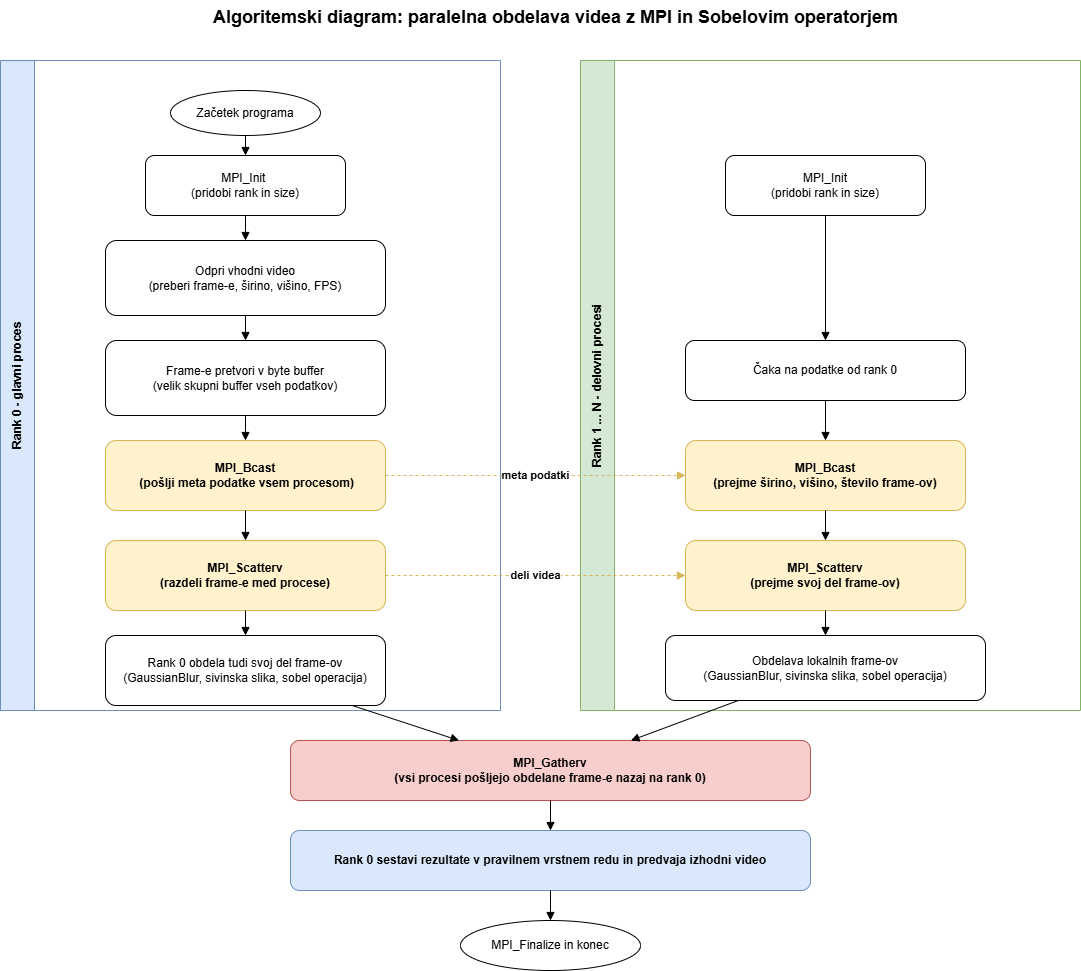

The diagram above was exported from draw.io. Its source (the exported page's mxGraphModel, read from the mxfile embedded in the PNG):
<mxGraphModel dx="1414" dy="751" grid="1" gridSize="10" guides="1" tooltips="1" connect="1" arrows="1" fold="1" page="1" pageScale="1" pageWidth="850" pageHeight="1100" math="0" shadow="0">
  <root>
    <mxCell id="0" />
    <mxCell id="1" parent="0" />
    <mxCell id="VK7OkRAiDbiQK78nzlrD-1" parent="1" style="swimlane;html=1;whiteSpace=wrap;startSize=34;horizontal=0;fillColor=#dae8fc;strokeColor=#6c8ebf;fontStyle=1;" value="Rank 0 - glavni proces" vertex="1">
      <mxGeometry height="650" width="500" x="40" y="80" as="geometry" />
    </mxCell>
    <mxCell id="VK7OkRAiDbiQK78nzlrD-2" parent="VK7OkRAiDbiQK78nzlrD-1" style="ellipse;whiteSpace=wrap;html=1;fillColor=#ffffff;strokeColor=#000000;" value="Začetek programa" vertex="1">
      <mxGeometry height="45" width="150" x="170" y="30" as="geometry" />
    </mxCell>
    <mxCell id="VK7OkRAiDbiQK78nzlrD-3" parent="VK7OkRAiDbiQK78nzlrD-1" style="rounded=1;whiteSpace=wrap;html=1;fillColor=#ffffff;strokeColor=#000000;" value="MPI_Init&amp;nbsp;&lt;div&gt;(&lt;span style=&quot;background-color: transparent; color: light-dark(rgb(0, 0, 0), rgb(255, 255, 255));&quot;&gt;pridobi rank in size)&lt;/span&gt;&lt;/div&gt;" vertex="1">
      <mxGeometry height="60" width="200" x="145" y="95" as="geometry" />
    </mxCell>
    <mxCell id="VK7OkRAiDbiQK78nzlrD-4" parent="VK7OkRAiDbiQK78nzlrD-1" style="rounded=1;whiteSpace=wrap;html=1;fillColor=#ffffff;strokeColor=#000000;" value="Odpri vhodni video&lt;div&gt;(preberi frame-e, širino, višino, FPS)&lt;/div&gt;" vertex="1">
      <mxGeometry height="75" width="280" x="105" y="180" as="geometry" />
    </mxCell>
    <mxCell id="VK7OkRAiDbiQK78nzlrD-5" parent="VK7OkRAiDbiQK78nzlrD-1" style="rounded=1;whiteSpace=wrap;html=1;fillColor=#ffffff;strokeColor=#000000;" value="Frame-e pretvori v byte buffer&lt;div&gt;(velik skupni buffer vseh podatkov)&lt;/div&gt;" vertex="1">
      <mxGeometry height="75" width="280" x="105" y="280" as="geometry" />
    </mxCell>
    <mxCell id="VK7OkRAiDbiQK78nzlrD-6" parent="VK7OkRAiDbiQK78nzlrD-1" style="rounded=1;whiteSpace=wrap;html=1;fillColor=#fff2cc;strokeColor=#d6b656;fontStyle=1;" value="MPI_Bcast&lt;div&gt;&amp;nbsp;(pošlji meta podatke vsem procesom)&lt;/div&gt;" vertex="1">
      <mxGeometry height="70" width="280" x="105" y="380" as="geometry" />
    </mxCell>
    <mxCell id="VK7OkRAiDbiQK78nzlrD-7" parent="VK7OkRAiDbiQK78nzlrD-1" style="rounded=1;whiteSpace=wrap;html=1;fillColor=#fff2cc;strokeColor=#d6b656;fontStyle=1;" value="MPI_Scatterv&lt;div&gt;(razdeli frame-e med procese)&lt;/div&gt;" vertex="1">
      <mxGeometry height="70" width="280" x="105" y="480" as="geometry" />
    </mxCell>
    <mxCell id="VK7OkRAiDbiQK78nzlrD-8" parent="VK7OkRAiDbiQK78nzlrD-1" style="rounded=1;whiteSpace=wrap;html=1;fillColor=#ffffff;strokeColor=#000000;" value="Rank 0 obdela tudi svoj del frame-ov&lt;div&gt;(GaussianBlur, sivinska slika, sobel operacija)&lt;/div&gt;" vertex="1">
      <mxGeometry height="70" width="280" x="105" y="575" as="geometry" />
    </mxCell>
    <mxCell id="VK7OkRAiDbiQK78nzlrD-9" edge="1" parent="VK7OkRAiDbiQK78nzlrD-1" source="VK7OkRAiDbiQK78nzlrD-2" style="endArrow=block;html=1;rounded=0;" target="VK7OkRAiDbiQK78nzlrD-3">
      <mxGeometry relative="1" as="geometry" />
    </mxCell>
    <mxCell id="VK7OkRAiDbiQK78nzlrD-10" edge="1" parent="VK7OkRAiDbiQK78nzlrD-1" source="VK7OkRAiDbiQK78nzlrD-3" style="endArrow=block;html=1;rounded=0;" target="VK7OkRAiDbiQK78nzlrD-4">
      <mxGeometry relative="1" as="geometry" />
    </mxCell>
    <mxCell id="VK7OkRAiDbiQK78nzlrD-11" edge="1" parent="VK7OkRAiDbiQK78nzlrD-1" source="VK7OkRAiDbiQK78nzlrD-4" style="endArrow=block;html=1;rounded=0;" target="VK7OkRAiDbiQK78nzlrD-5">
      <mxGeometry relative="1" as="geometry" />
    </mxCell>
    <mxCell id="VK7OkRAiDbiQK78nzlrD-12" edge="1" parent="VK7OkRAiDbiQK78nzlrD-1" source="VK7OkRAiDbiQK78nzlrD-5" style="endArrow=block;html=1;rounded=0;" target="VK7OkRAiDbiQK78nzlrD-6">
      <mxGeometry relative="1" as="geometry" />
    </mxCell>
    <mxCell id="VK7OkRAiDbiQK78nzlrD-13" edge="1" parent="VK7OkRAiDbiQK78nzlrD-1" source="VK7OkRAiDbiQK78nzlrD-6" style="endArrow=block;html=1;rounded=0;" target="VK7OkRAiDbiQK78nzlrD-7">
      <mxGeometry relative="1" as="geometry" />
    </mxCell>
    <mxCell id="VK7OkRAiDbiQK78nzlrD-14" edge="1" parent="VK7OkRAiDbiQK78nzlrD-1" source="VK7OkRAiDbiQK78nzlrD-7" style="endArrow=block;html=1;rounded=0;" target="VK7OkRAiDbiQK78nzlrD-8">
      <mxGeometry relative="1" as="geometry" />
    </mxCell>
    <mxCell id="VK7OkRAiDbiQK78nzlrD-15" parent="1" style="swimlane;html=1;whiteSpace=wrap;startSize=34;horizontal=0;fillColor=#d5e8d4;strokeColor=#82b366;fontStyle=1;" value="Rank 1 ... N - delovni procesi" vertex="1">
      <mxGeometry height="650" width="500" x="620" y="80" as="geometry" />
    </mxCell>
    <mxCell id="VK7OkRAiDbiQK78nzlrD-16" parent="VK7OkRAiDbiQK78nzlrD-15" style="rounded=1;whiteSpace=wrap;html=1;fillColor=#ffffff;strokeColor=#000000;" value="MPI_Init&lt;div&gt;(pridobi rank in size)&lt;/div&gt;" vertex="1">
      <mxGeometry height="60" width="200" x="145" y="95" as="geometry" />
    </mxCell>
    <mxCell id="VK7OkRAiDbiQK78nzlrD-17" parent="VK7OkRAiDbiQK78nzlrD-15" style="rounded=1;whiteSpace=wrap;html=1;fillColor=#ffffff;strokeColor=#000000;" value="Čaka na podatke od rank 0" vertex="1">
      <mxGeometry height="60" width="280" x="105" y="280" as="geometry" />
    </mxCell>
    <mxCell id="VK7OkRAiDbiQK78nzlrD-18" parent="VK7OkRAiDbiQK78nzlrD-15" style="rounded=1;whiteSpace=wrap;html=1;fillColor=#fff2cc;strokeColor=#d6b656;fontStyle=1;" value="MPI_Bcast&lt;div&gt;(prejme širino, višino, število frame-ov)&lt;/div&gt;" vertex="1">
      <mxGeometry height="70" width="280" x="105" y="380" as="geometry" />
    </mxCell>
    <mxCell id="VK7OkRAiDbiQK78nzlrD-19" parent="VK7OkRAiDbiQK78nzlrD-15" style="rounded=1;whiteSpace=wrap;html=1;fillColor=#fff2cc;strokeColor=#d6b656;fontStyle=1;" value="MPI_Scatterv&lt;div&gt;(prejme svoj del frame-ov)&lt;/div&gt;" vertex="1">
      <mxGeometry height="70" width="280" x="105" y="480" as="geometry" />
    </mxCell>
    <mxCell id="VK7OkRAiDbiQK78nzlrD-20" parent="VK7OkRAiDbiQK78nzlrD-15" style="rounded=1;whiteSpace=wrap;html=1;fillColor=#ffffff;strokeColor=#000000;" value="Obdelava lokalnih frame-ov&lt;div&gt;(GaussianBlur, sivinska slika, sobel operacija)&lt;/div&gt;" vertex="1">
      <mxGeometry height="65" width="320" x="85" y="575" as="geometry" />
    </mxCell>
    <mxCell id="VK7OkRAiDbiQK78nzlrD-21" edge="1" parent="VK7OkRAiDbiQK78nzlrD-15" source="VK7OkRAiDbiQK78nzlrD-16" style="endArrow=block;html=1;rounded=0;" target="VK7OkRAiDbiQK78nzlrD-17">
      <mxGeometry relative="1" as="geometry" />
    </mxCell>
    <mxCell id="VK7OkRAiDbiQK78nzlrD-22" edge="1" parent="VK7OkRAiDbiQK78nzlrD-15" source="VK7OkRAiDbiQK78nzlrD-17" style="endArrow=block;html=1;rounded=0;" target="VK7OkRAiDbiQK78nzlrD-18">
      <mxGeometry relative="1" as="geometry" />
    </mxCell>
    <mxCell id="VK7OkRAiDbiQK78nzlrD-23" edge="1" parent="VK7OkRAiDbiQK78nzlrD-15" source="VK7OkRAiDbiQK78nzlrD-18" style="endArrow=block;html=1;rounded=0;" target="VK7OkRAiDbiQK78nzlrD-19">
      <mxGeometry relative="1" as="geometry" />
    </mxCell>
    <mxCell id="VK7OkRAiDbiQK78nzlrD-24" edge="1" parent="VK7OkRAiDbiQK78nzlrD-15" source="VK7OkRAiDbiQK78nzlrD-19" style="endArrow=block;html=1;rounded=0;" target="VK7OkRAiDbiQK78nzlrD-20">
      <mxGeometry relative="1" as="geometry" />
    </mxCell>
    <mxCell id="VK7OkRAiDbiQK78nzlrD-25" parent="1" style="text;html=1;strokeColor=none;fillColor=none;fontSize=18;fontStyle=1;align=center;" value="Algoritemski diagram: paralelna obdelava videa z MPI in Sobelovim operatorjem" vertex="1">
      <mxGeometry height="40" width="850" x="170" y="20" as="geometry" />
    </mxCell>
    <mxCell id="VK7OkRAiDbiQK78nzlrD-26" parent="1" style="rounded=1;whiteSpace=wrap;html=1;fillColor=#f8cecc;strokeColor=#b85450;fontStyle=1;" value="MPI_Gatherv&lt;div&gt;(vsi procesi pošljejo obdelane frame-e nazaj na rank 0)&lt;/div&gt;" vertex="1">
      <mxGeometry height="60" width="520" x="330" y="760" as="geometry" />
    </mxCell>
    <mxCell id="VK7OkRAiDbiQK78nzlrD-27" parent="1" style="rounded=1;whiteSpace=wrap;html=1;fillColor=#dae8fc;strokeColor=#6c8ebf;fontStyle=1;" value="Rank 0 sestavi rezultate v pravilnem vrstnem redu in predvaja izhodni video" vertex="1">
      <mxGeometry height="60" width="520" x="330" y="850" as="geometry" />
    </mxCell>
    <mxCell id="VK7OkRAiDbiQK78nzlrD-28" parent="1" style="ellipse;whiteSpace=wrap;html=1;fillColor=#ffffff;strokeColor=#000000;" value="MPI_Finalize in konec" vertex="1">
      <mxGeometry height="50" width="180" x="500" y="940" as="geometry" />
    </mxCell>
    <mxCell id="VK7OkRAiDbiQK78nzlrD-29" edge="1" parent="1" source="VK7OkRAiDbiQK78nzlrD-6" style="endArrow=block;html=1;dashed=1;strokeColor=#d6b656;fontStyle=1;" target="VK7OkRAiDbiQK78nzlrD-18" value="meta podatki">
      <mxGeometry relative="1" as="geometry" />
    </mxCell>
    <mxCell id="VK7OkRAiDbiQK78nzlrD-30" edge="1" parent="1" source="VK7OkRAiDbiQK78nzlrD-7" style="endArrow=block;html=1;dashed=1;strokeColor=#d6b656;fontStyle=1;" target="VK7OkRAiDbiQK78nzlrD-19" value="deli videa">
      <mxGeometry relative="1" as="geometry" />
    </mxCell>
    <mxCell id="VK7OkRAiDbiQK78nzlrD-31" edge="1" parent="1" source="VK7OkRAiDbiQK78nzlrD-8" style="endArrow=block;html=1;rounded=0;" target="VK7OkRAiDbiQK78nzlrD-26">
      <mxGeometry relative="1" as="geometry" />
    </mxCell>
    <mxCell id="VK7OkRAiDbiQK78nzlrD-32" edge="1" parent="1" source="VK7OkRAiDbiQK78nzlrD-20" style="endArrow=block;html=1;rounded=0;" target="VK7OkRAiDbiQK78nzlrD-26">
      <mxGeometry relative="1" as="geometry" />
    </mxCell>
    <mxCell id="VK7OkRAiDbiQK78nzlrD-33" edge="1" parent="1" source="VK7OkRAiDbiQK78nzlrD-26" style="endArrow=block;html=1;rounded=0;" target="VK7OkRAiDbiQK78nzlrD-27">
      <mxGeometry relative="1" as="geometry" />
    </mxCell>
    <mxCell id="VK7OkRAiDbiQK78nzlrD-34" edge="1" parent="1" source="VK7OkRAiDbiQK78nzlrD-27" style="endArrow=block;html=1;rounded=0;" target="VK7OkRAiDbiQK78nzlrD-28">
      <mxGeometry relative="1" as="geometry" />
    </mxCell>
  </root>
</mxGraphModel>